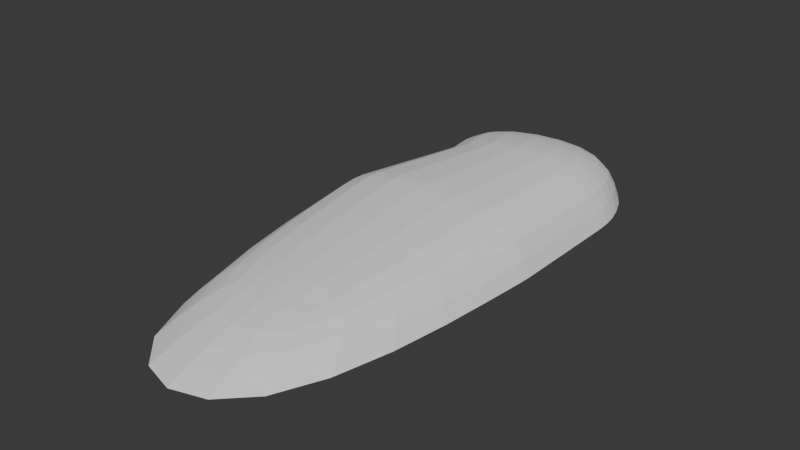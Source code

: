 # Source: CarBodyTest4.blend  (saved by Blender 4.5.91; exported with 4.5.12 LTS)
import bpy
from mathutils import Matrix  # noqa: F401  (used for matrix-valued properties, if any)

bpy.ops.wm.read_factory_settings(use_empty=True)
scene = bpy.context.scene
scene.name = 'Scene'

# ---- world
world_world = bpy.data.worlds.new('World'); scene.world = world_world
world_world.use_nodes = True; world_world.node_tree.nodes.clear()
_N = world_world.node_tree.nodes; _L = world_world.node_tree.links
n0 = _N.new('ShaderNodeOutputWorld'); n0.name = 'World Output'; n0.location = (200, 100)
n1 = _N.new('ShaderNodeBackground'); n1.name = 'Background'; n1.location = (-200, 100)
n1.inputs[0].default_value = (0.05088, 0.05088, 0.05088, 1.0)
_L.new(n1.outputs[0], n0.inputs[0])
n0.is_active_output = True
world_world.color = (0.05088, 0.05088, 0.05088)
world_world.sun_shadow_jitter_overblur = 0.0

# ---- meshes
me_cube_001 = bpy.data.meshes.new('Cube.001')
me_cube_001.from_pydata([(-0.8557, -2.452, 0.0), (-0.5796, -1.909, 0.5733), (-0.8557, 1.15, 0.0), (-0.8557, 0.9785, 0.8458), (0.8557, -2.452, 0.0), (0.5796, -1.909, 0.5733), (0.6553, 1.339, 1.49e-08), (0.6553, 1.167, 0.8458), (-0.8029, 0.4637, 0.0), (-1.101, -0.3333, 0.0), (-0.8557, -0.3333, 1.077), (-0.5572, 0.4637, 1.077), (1.101, -0.3333, 0.0), (1.101, 0.761, 0.0), (0.8557, 0.761, 1.077), (0.8557, -0.3333, 1.077), (-1.101, -0.3219, 0.0), (-0.8557, -0.3219, 1.077), (1.101, -0.3219, 0.0), (0.8557, -0.3219, 1.077), (-0.5572, 0.4637, 1.077), (1.101, 0.4637, 0.0), (-0.8029, 0.4637, 0.0), (0.8557, 0.4637, 1.077), (-0.8029, 0.4637, 0.0), (0.8557, 0.1701, 1.077), (-0.5572, 0.4637, 1.077), (1.101, 0.1701, 0.0)], [], [(8, 11, 3, 2), (2, 3, 7, 6), (12, 15, 5, 4), (4, 5, 1, 0), (9, 12, 4, 0), (15, 10, 1, 5), (7, 3, 11, 14), (19, 17, 10, 15), (2, 6, 13, 8), (16, 18, 12, 9), (6, 7, 14, 13), (18, 19, 15, 12), (0, 1, 10, 9), (22, 20, 11, 8), (9, 10, 17, 16), (27, 25, 19, 18), (24, 27, 18, 16), (14, 11, 20, 23), (8, 13, 21, 22), (13, 14, 23, 21), (24, 26, 20, 22), (25, 26, 17, 19), (23, 20, 26, 25), (22, 21, 27, 24), (21, 23, 25, 27), (16, 17, 26, 24)])
_k = {(0, 9): 1.0, (2, 6): 1.0, (6, 13): 1.0, (0, 4): 1.0, (2, 8): 1.0, (9, 16): 1.0, (4, 12): 1.0, (13, 21): 1.0, (12, 18): 1.0, (21, 27): 1.0, (8, 22): 1.0, (22, 24): 1.0, (16, 24): 1.0, (18, 27): 1.0}
me_cube_001.attributes.new('crease_edge', 'FLOAT', 'EDGE').data.foreach_set('value', [_k.get((min(e.vertices), max(e.vertices)), 0.0) for e in me_cube_001.edges])
_uv = me_cube_001.uv_layers.new(name='UVMap')
_uv.uv.foreach_set('vector', [0.375, 0.1667, 0.625, 0.1667, 0.625, 0.25, 0.375, 0.25, 0.375, 0.25, 0.625, 0.25, 0.625, 0.5, 0.375, 0.5, 0.375, 0.6667, 0.625, 0.6667, 0.625, 0.75, 0.375, 0.75, 0.375, 0.75, 0.625, 0.75, 0.625, 1.0, 0.375, 1.0, 0.125, 0.6667, 0.375, 0.6667, 0.375, 0.75, 0.125, 0.75, 0.625, 0.6667, 0.875, 0.6667, 0.875, 0.75, 0.625, 0.75, 0.625, 0.5, 0.875, 0.5, 0.875, 0.5833, 0.625, 0.5833, 0.625, 0.6626, 0.875, 0.6626, 0.875, 0.6667, 0.625, 0.6667, 0.125, 0.5, 0.375, 0.5, 0.375, 0.5833, 0.125, 0.5833, 0.125, 0.6626, 0.375, 0.6626, 0.375, 0.6667, 0.125, 0.6667, 0.375, 0.5, 0.625, 0.5, 0.625, 0.5833, 0.375, 0.5833, 0.375, 0.6626, 0.625, 0.6626, 0.625, 0.6667, 0.375, 0.6667, 0.375, 0.0, 0.625, 0.0, 0.625, 0.08333, 0.375, 0.08333, 0.375, 0.1636, 0.625, 0.1636, 0.625, 0.1667, 0.375, 0.1667, 0.375, 0.08333, 0.625, 0.08333, 0.625, 0.08739, 0.375, 0.08739, 0.375, 0.6245, 0.625, 0.6245, 0.625, 0.6626, 0.375, 0.6626, 0.125, 0.6245, 0.375, 0.6245, 0.375, 0.6626, 0.125, 0.6626, 0.625, 0.5833, 0.875, 0.5833, 0.875, 0.5864, 0.625, 0.5864, 0.125, 0.5833, 0.375, 0.5833, 0.375, 0.5864, 0.125, 0.5864, 0.375, 0.5833, 0.625, 0.5833, 0.625, 0.5864, 0.375, 0.5864, 0.375, 0.1255, 0.625, 0.1255, 0.625, 0.1636, 0.375, 0.1636, 0.625, 0.6245, 0.875, 0.6245, 0.875, 0.6626, 0.625, 0.6626, 0.625, 0.5864, 0.875, 0.5864, 0.875, 0.6245, 0.625, 0.6245, 0.125, 0.5864, 0.375, 0.5864, 0.375, 0.6245, 0.125, 0.6245, 0.375, 0.5864, 0.625, 0.5864, 0.625, 0.6245, 0.375, 0.6245, 0.375, 0.08739, 0.625, 0.08739, 0.625, 0.1255, 0.375, 0.1255])
me_cube_001.update()

# ---- objects
ob_cube = bpy.data.objects.new('Cube', me_cube_001)

# ---- transforms, parenting, visibility, modifiers, constraints
ob_cube.location = (0.0, 0.0, 0.0)
ob_cube.scale = (1.867, 2.695, 1.0)
_m = ob_cube.modifiers.new('Subdivision', 'SUBSURF')
_m.levels = 6
_m.show_only_control_edges = False

# ---- collection membership
scene.collection.objects.link(ob_cube)

# ---- scene / render settings (as saved in the file)
scene.frame_start = 1; scene.frame_end = 250; scene.frame_set(1)
scene.render.engine = 'BLENDER_EEVEE_NEXT'
bpy.context.view_layer.update()

# ---- added for rendering (the .blend has no active camera and no usable light): camera, sun
cam_auto = bpy.data.cameras.new('AutoCamera')
cam_auto.lens = 50.0
cam_auto.sensor_width = 36.0
cam_auto.clip_end = 1000.0
ob_auto_camera = bpy.data.objects.new('AutoCamera', cam_auto)
scene.collection.objects.link(ob_auto_camera)
ob_auto_camera.location = (10.2371, -13.7849, 8.72813)
ob_auto_camera.rotation_euler = (1.09748, -7.21219e-08, 0.694738)
scene.camera = ob_auto_camera
light_auto_sun = bpy.data.lights.new('AutoSun', 'SUN')
light_auto_sun.energy = 3.0
light_auto_sun.angle = 0.0523599
ob_auto_sun = bpy.data.objects.new('AutoSun', light_auto_sun)
scene.collection.objects.link(ob_auto_sun)
ob_auto_sun.rotation_euler = (0.872665, 0.174533, 0.523599)
bpy.context.view_layer.update()
